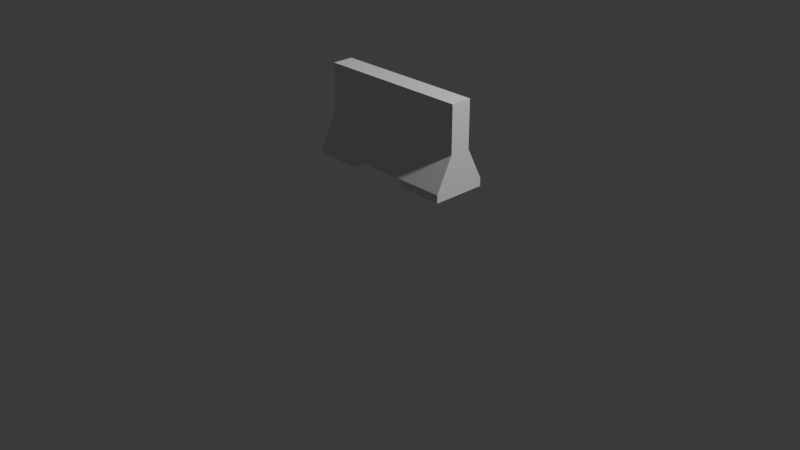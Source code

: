 # Source: Wall1.blend  (saved by Blender 4.2.66; exported with 4.5.12 LTS)
import bpy
from mathutils import Matrix  # noqa: F401  (used for matrix-valued properties, if any)

bpy.ops.wm.read_factory_settings(use_empty=True)
scene = bpy.context.scene
scene.name = 'Scene'

# ---- collections
col_collection = bpy.data.collections.new('Collection'); scene.collection.children.link(col_collection)

# ---- world
world_world = bpy.data.worlds.new('World'); scene.world = world_world
world_world.use_nodes = True; world_world.node_tree.nodes.clear()
_N = world_world.node_tree.nodes; _L = world_world.node_tree.links
n0 = _N.new('ShaderNodeOutputWorld'); n0.name = 'World Output'; n0.location = (300, 300)
n1 = _N.new('ShaderNodeBackground'); n1.name = 'Background'; n1.location = (10, 300)
n1.inputs[0].default_value = (0.05088, 0.05088, 0.05088, 1.0)
_L.new(n1.outputs[0], n0.inputs[0])
n0.is_active_output = True
world_world.color = (0.05088, 0.05088, 0.05088)
world_world.use_sun_shadow = False
world_world.sun_shadow_jitter_overblur = 0.0

# ---- cameras
cam_camera = bpy.data.cameras.new('Camera')
cam_camera.clip_end = 100.0
cam_camera.ortho_scale = 7.314

# ---- lights
light_light = bpy.data.lights.new('Light', 'POINT')
light_light.transmission_factor = 0.0
light_light.use_soft_falloff = False
light_light.energy = 1000.0
light_light.shadow_soft_size = 0.1
light_light.shadow_maximum_resolution = 0.006
light_light.use_absolute_resolution = True

# ---- meshes
me_cube = bpy.data.meshes.new('Cube')
me_cube.from_pydata([(-0.8224, 0.1123, 0.9795), (-0.8224, 0.1123, 1.477), (0.8224, 0.1123, 0.9795), (0.8224, 0.1123, 1.477), (-0.8224, 0.2901, 0.63), (0.8224, 0.2901, 0.63), (-0.8224, 0.2901, 0.5462), (0.8224, 0.2901, 0.5462), (0.3497, 0.1123, 0.9795), (-0.3497, 0.1123, 0.9795), (-0.3497, 0.1123, 1.477), (0.3497, 0.1123, 1.477), (0.3203, 0.2901, 0.63), (-0.3203, 0.2901, 0.63), (0.3497, 0.2901, 0.5462), (-0.3497, 0.2901, 0.5462), (-0.8224, 0.0, 0.9795), (-0.8224, 0.0, 1.477), (0.8224, 0.0, 0.9795), (0.8224, 0.0, 1.477), (-0.8224, 0.0, 0.63), (0.8224, 0.0, 0.63), (-0.8224, 0.0, 0.5462), (0.8224, 0.0, 0.5462), (-0.3203, 0.0, 0.63), (0.3203, 0.0, 0.63), (-0.3497, 0.0, 0.5462), (0.3497, 0.0, 0.5462), (0.3497, 0.0, 1.477), (-0.3497, 0.0, 1.477)], [], [(16, 17, 1, 0), (8, 11, 3, 2), (16, 0, 4, 20), (8, 2, 5, 12), (20, 4, 6, 22), (12, 5, 7, 14), (4, 13, 15, 6), (0, 9, 13, 4), (9, 8, 12, 13), (0, 1, 10, 9), (9, 10, 11, 8), (24, 26, 15, 13), (25, 12, 14, 27), (12, 25, 24, 13), (11, 10, 29, 28), (3, 11, 28, 19), (6, 15, 26, 22), (14, 7, 23, 27), (2, 18, 21, 5), (5, 21, 23, 7), (10, 1, 17, 29), (2, 3, 19, 18)])
_uv = me_cube.uv_layers.new(name='UVMap')
_uv.uv.foreach_set('vector', [0.375, 0.125, 0.625, 0.125, 0.625, 0.25, 0.375, 0.25, 0.375, 0.4167, 0.625, 0.4167, 0.625, 0.5, 0.375, 0.5, 0.375, 0.125, 0.375, 0.25, 0.375, 0.25, 0.375, 0.125, 0.375, 0.4167, 0.375, 0.5, 0.375, 0.5, 0.375, 0.4167, 0.375, 0.125, 0.375, 0.25, 0.375, 0.25, 0.375, 0.125, 0.375, 0.4167, 0.375, 0.5, 0.375, 0.5, 0.375, 0.4167, 0.375, 0.25, 0.375, 0.3333, 0.375, 0.3333, 0.375, 0.25, 0.375, 0.25, 0.375, 0.3333, 0.375, 0.3333, 0.375, 0.25, 0.375, 0.3333, 0.375, 0.4167, 0.375, 0.4167, 0.375, 0.3333, 0.375, 0.25, 0.625, 0.25, 0.625, 0.3333, 0.375, 0.3333, 0.375, 0.3333, 0.625, 0.3333, 0.625, 0.4167, 0.375, 0.4167, 0.375, 0.625, 0.2917, 0.7083, 0.2083, 0.5, 0.375, 0.3333, 0.375, 0.625, 0.375, 0.4167, 0.2917, 0.5, 0.3333, 0.6667, 0.375, 0.4167, 0.375, 0.625, 0.375, 0.625, 0.375, 0.3333, 0.7083, 0.5, 0.7917, 0.5, 0.7917, 0.625, 0.7083, 0.625, 0.625, 0.5, 0.7083, 0.5, 0.7083, 0.625, 0.625, 0.625, 0.125, 0.5, 0.2083, 0.5, 0.2083, 0.625, 0.125, 0.625, 0.2917, 0.5, 0.375, 0.5, 0.375, 0.625, 0.2917, 0.625, 0.375, 0.5, 0.375, 0.625, 0.375, 0.625, 0.375, 0.5, 0.375, 0.5, 0.375, 0.625, 0.375, 0.625, 0.375, 0.5, 0.7917, 0.5, 0.875, 0.5, 0.875, 0.625, 0.7917, 0.625, 0.375, 0.5, 0.625, 0.5, 0.625, 0.625, 0.375, 0.625])
me_cube.update()

# ---- objects
ob_light = bpy.data.objects.new('Light', light_light)
ob_camera = bpy.data.objects.new('Camera', cam_camera)
ob_cube = bpy.data.objects.new('Cube', me_cube)

# ---- transforms, parenting, visibility, modifiers, constraints
ob_light.location = (4.076, 1.005, 5.904)
ob_light.rotation_euler = (0.6503, 0.05522, 1.866)
ob_light.lock_rotations_4d = False
ob_light.empty_display_type = 'ARROWS'
ob_light.color = (0.0, 0.0, 0.0, 0.0)
ob_light.lineart.crease_threshold = 0.0
ob_camera.location = (7.359, -6.926, 4.958)
ob_camera.rotation_euler = (1.109, 0.0, 0.8149)
ob_camera.lock_rotations_4d = False
ob_camera.empty_display_type = 'ARROWS'
ob_camera.color = (0.0, 0.0, 0.0, 0.0)
ob_camera.display_type = 'WIRE'
ob_camera.lineart.crease_threshold = 0.0
ob_cube.location = (0.0, 0.0, 0.0)
_m = ob_cube.modifiers.new('Mirror', 'MIRROR')
_m.use_axis = (False, True, False)

# ---- collection membership
col_collection.objects.link(ob_light)
col_collection.objects.link(ob_camera)
col_collection.objects.link(ob_cube)

# ---- scene / render settings (as saved in the file)
scene.camera = ob_camera
scene.frame_start = 1; scene.frame_end = 250; scene.frame_set(14)
scene.render.engine = 'BLENDER_EEVEE_NEXT'
bpy.context.view_layer.update()
